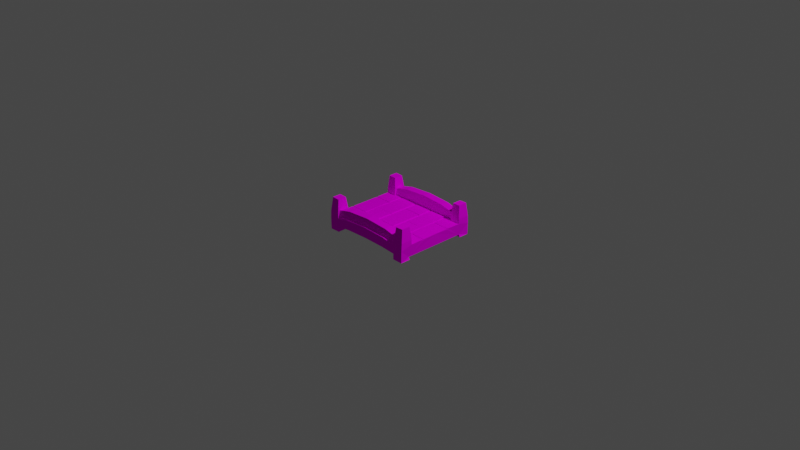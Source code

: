 # Source: BridgeStone.blend  (saved by Blender 2.91.10; exported with 4.5.12 LTS)
import bpy
from mathutils import Matrix  # noqa: F401  (used for matrix-valued properties, if any)

bpy.ops.wm.read_factory_settings(use_empty=True)
scene = bpy.context.scene
scene.name = 'Scene'

# ---- collections
col_collection = bpy.data.collections.new('Collection'); scene.collection.children.link(col_collection)

# ---- images (referenced by path relative to the original .blend; pixels are not part of the script)
import os
ASSET_DIR = os.environ.get("B2B_ASSET_DIR", "")  # directory of the original .blend (textures are referenced by path, not embedded)
HERE = os.path.dirname(os.path.abspath(__file__))  # packed textures are extracted next to this script under _unpacked/

def load_image(name, relpath, width, height, colorspace="sRGB"):
    """Load a texture the original file referenced (path relative to the .blend, or extracted next to this script)."""
    p = next((c for c in (os.path.join(HERE, relpath), os.path.join(ASSET_DIR, relpath)) if relpath and os.path.exists(c)), "")
    if p:
        img = bpy.data.images.load(p, check_existing=True)
        img.name = name
    else:  # same state as the original file: an image datablock whose file is absent (Cycles renders it pink)
        img = bpy.data.images.new(name, width, height)
        img.source = "FILE"
        img.filepath = "//" + (relpath or name)
    img.colorspace_settings.name = colorspace
    return img
img_palette128_png = load_image('Palette128.png', 'Palette128.png', 1024, 1024, 'sRGB')

# ---- materials (node trees are filled in below, after node groups)
mat_palette = bpy.data.materials.new('Palette')
mat_palette.use_transparent_shadow = False

# ---- material node trees
mat_palette.use_nodes = True; mat_palette.node_tree.nodes.clear()
_N = mat_palette.node_tree.nodes; _L = mat_palette.node_tree.links
n0 = _N.new('ShaderNodeOutputMaterial'); n0.name = 'Material Output'; n0.location = (300, 300)
n1 = _N.new('ShaderNodeTexImage'); n1.name = 'Image Texture'; n1.location = (-144, 723)
n1.image = img_palette128_png
n2 = _N.new('ShaderNodeBsdfDiffuse'); n2.name = 'Diffuse BSDF'; n2.location = (121, 408)
_L.new(n1.outputs[0], n2.inputs[0])
_L.new(n2.outputs[0], n0.inputs[0])
n0.is_active_output = True

# ---- world
world_world = bpy.data.worlds.new('World'); scene.world = world_world
world_world.use_nodes = True; world_world.node_tree.nodes.clear()
_N = world_world.node_tree.nodes; _L = world_world.node_tree.links
n0 = _N.new('ShaderNodeOutputWorld'); n0.name = 'World Output'; n0.location = (300, 300)
n1 = _N.new('ShaderNodeBackground'); n1.name = 'Background'; n1.location = (10, 300)
n1.inputs[0].default_value = (0.05088, 0.05088, 0.05088, 1.0)
_L.new(n1.outputs[0], n0.inputs[0])
n0.is_active_output = True
world_world.color = (0.05088, 0.05088, 0.05088)
world_world.use_sun_shadow = False
world_world.sun_shadow_jitter_overblur = 0.0

# ---- cameras
cam_camera = bpy.data.cameras.new('Camera')
cam_camera.clip_end = 100.0
cam_camera.ortho_scale = 7.314

# ---- lights
light_light = bpy.data.lights.new('Light', 'POINT')
light_light.transmission_factor = 0.0
light_light.energy = 1000.0
light_light.shadow_soft_size = 0.1
light_light.shadow_maximum_resolution = 0.006
light_light.use_absolute_resolution = True

# ---- meshes
me_cube = bpy.data.meshes.new('Cube')
me_cube.from_pydata([(1.043, 0.9226, -1.0), (1.039, 0.9226, 1.0), (0.0, 0.9226, -2.467), (0.0, 0.9226, -0.166), (0.4771, 0.9226, -0.04331), (0.5229, 0.9226, -2.207), (1.034, 0.0, -1.673), (1.013, 0.0, 1.0), (0.03337, 0.0, 0.1393), (0.0, 0.0, -1.673), (0.4854, 0.0, -0.2618), (0.6496, 0.0, -1.598), (0.0, 0.871, -2.467), (0.5229, 0.871, -2.207), (1.013, 0.6977, 1.0), (0.03337, 0.6977, -0.166), (0.0, 0.6977, -1.673), (0.4854, 0.6977, -0.04331), (0.6496, 0.6977, -1.406), (1.041, 0.6505, -1.673), (1.043, 0.6533, -2.737), (1.043, 0.9144, -2.737), (0.5228, 0.871, -3.994), (-6.707e-05, 0.871, -4.337), (-6.707e-05, 0.6977, -4.337), (0.4977, 0.6977, -3.994), (0.8194, 0.6977, -3.236), (0.8222, 0.9144, -3.194), (1.017, 0.6827, -5.639), (1.017, 0.8767, -5.639), (0.8478, 0.6827, -5.568), (0.8478, 0.8767, -5.575), (0.8198, 0.6977, -1.673), (0.819, 0.9226, -1.501), (0.8185, 0.871, -1.544), (0.8194, 0.8656, -3.242), (0.8193, 0.6492, -1.673), (0.8194, 0.6533, -3.236), (0.6319, 0.6977, -1.673), (0.6642, 0.0, -1.673), (0.6688, 0.6977, -1.673), (1.036, 0.3147, -1.673), (0.6653, 0.3116, -1.673), (1.036, 0.3543, -1.673), (0.6655, 0.3495, -1.673), (0.6496, 0.3268, -1.406), (1.036, 0.3351, -1.406), (0.6337, 0.3256, -1.673), (0.221, 0.0, -1.499), (0.2175, 0.6977, -1.406), (0.2424, 0.6977, -1.673), (0.195, 0.0, -1.673), (0.1956, 0.6977, -1.673), (0.2429, 0.3571, -1.673), (0.2193, 0.36, -1.406), (0.0, 0.3627, -1.406), (0.0, 0.3407, -1.673), (0.1953, 0.3364, -1.673), (0.1953, 0.3802, -1.673), (0.0, 0.385, -1.673), (0.2434, 0.01643, -1.673), (0.6349, 0.01535, -1.673), (0.8118, 0.9226, 0.2341), (0.7968, 0.6977, 0.2567), (0.8117, 0.9226, 1.494), (1.037, 0.9226, 1.525), (0.8217, 0.6977, 1.517), (1.037, 0.6977, 1.525)], [], [(5, 4, 62, 1, 33), (2, 3, 4, 5), (14, 63, 17, 10, 7), (17, 15, 8, 10), (18, 40, 44, 45), (5, 33, 34, 13), (2, 5, 13, 12), (0, 1, 14, 19), (0, 19, 20, 21), (4, 3, 15, 17), (12, 13, 22, 23), (1, 62, 64, 65), (13, 34, 35, 22), (22, 35, 26, 25), (23, 22, 25, 24), (26, 30, 37), (18, 38, 25), (30, 31, 29, 28), (27, 21, 29, 31), (21, 20, 28, 29), (26, 35, 31, 30), (32, 26, 37, 36), (19, 36, 37, 20), (27, 33, 0, 21), (33, 1, 0), (35, 34, 33, 27), (19, 14, 7, 6, 41, 46, 43), (26, 32, 40, 25), (31, 35, 27), (20, 37, 30, 28), (39, 42, 41, 6), (25, 38, 50, 49, 52, 16, 24), (25, 40, 18), (41, 42, 45, 46), (43, 44, 40, 32, 36, 19), (46, 45, 44, 43), (45, 47, 38, 18), (11, 48, 60, 61), (11, 45, 42, 39), (49, 50, 53, 54), (16, 52, 58, 59), (52, 49, 54, 58), (55, 54, 57, 56), (54, 53, 60, 48), (56, 57, 51, 9), (57, 54, 48, 51), (59, 58, 54, 55), (61, 60, 53, 50, 38, 47), (11, 61, 47, 45), (65, 64, 66, 67), (63, 62, 4, 17), (14, 1, 65, 67), (63, 14, 67, 66), (62, 63, 66, 64)])
_uv = me_cube.uv_layers.new(name='UVMap')
_uv.uv.foreach_set('vector', [0.02902, 0.4383, 0.03621, 0.4383, 0.03621, 0.4403, 0.03621, 0.4416, 0.02902, 0.4415, 0.02902, 0.4339, 0.03621, 0.4339, 0.03621, 0.4383, 0.02902, 0.4383, 0.03621, 0.4447, 0.0369, 0.4447, 0.03801, 0.4447, 0.03801, 0.4515, 0.03621, 0.4515, 0.03801, 0.4447, 0.0398, 0.4447, 0.0398, 0.4515, 0.03801, 0.4515, 0.03675, 0.4018, 0.03679, 0.4018, 0.03677, 0.4316, 0.03675, 0.4251, 0.9708, 0.5322, 0.977, 0.535, 0.9767, 0.535, 0.9708, 0.535, 0.9623, 0.5322, 0.9708, 0.5322, 0.9708, 0.535, 0.9623, 0.535, 0.02902, 0.4432, 0.03621, 0.4432, 0.03621, 0.4447, 0.02902, 0.4447, 0.02902, 0.4432, 0.02902, 0.4447, 0.02902, 0.4447, 0.02902, 0.4432, 0.03801, 0.4432, 0.0398, 0.4432, 0.0398, 0.4447, 0.03801, 0.4447, 0.02543, 0.4432, 0.02723, 0.4432, 0.02723, 0.4432, 0.02543, 0.4432, 0.03621, 0.4416, 0.03621, 0.4403, 0.03621, 0.4403, 0.03621, 0.4416, 0.02723, 0.4432, 0.02849, 0.4432, 0.02856, 0.4432, 0.02723, 0.4432, 0.966, 0.5499, 0.9699, 0.5499, 0.9699, 0.5715, 0.966, 0.5715, 0.9608, 0.5499, 0.966, 0.5499, 0.966, 0.5715, 0.9608, 0.5715, 0.02909, 0.4537, 0.02909, 0.4537, 0.02909, 0.4537, 0.02723, 0.4447, 0.02717, 0.4447, 0.02723, 0.4447, 0.9701, 0.5715, 0.97, 0.5499, 0.9712, 0.5499, 0.9712, 0.5715, 0.02861, 0.4432, 0.02902, 0.4432, 0.02902, 0.4432, 0.02861, 0.4432, 0.02902, 0.4432, 0.02902, 0.4447, 0.02902, 0.4447, 0.02902, 0.4432, 0.02909, 0.4537, 0.02906, 0.4369, 0.02906, 0.432, 0.02909, 0.4537, 0.02848, 0.4447, 0.02856, 0.4447, 0.02856, 0.4447, 0.02848, 0.4447, 0.02902, 0.4447, 0.02855, 0.4447, 0.02863, 0.4447, 0.02902, 0.4447, 0.02861, 0.4432, 0.02856, 0.4432, 0.02902, 0.4432, 0.02902, 0.4432, 0.02902, 0.4415, 0.03621, 0.4427, 0.02902, 0.4427, 0.02856, 0.4432, 0.02849, 0.4432, 0.02856, 0.4432, 0.02861, 0.4432, 0.02902, 0.4459, 0.03621, 0.4447, 0.03621, 0.4515, 0.02902, 0.4515, 0.02902, 0.45, 0.02902, 0.4499, 0.02902, 0.4497, 0.02856, 0.4447, 0.02848, 0.4447, 0.02731, 0.4447, 0.02723, 0.4447, 0.02906, 0.432, 0.02906, 0.4369, 0.02906, 0.432, 0.02902, 0.4447, 0.02863, 0.4447, 0.02863, 0.4447, 0.02902, 0.4447, 0.9709, 0.5866, 0.971, 0.5763, 0.9792, 0.5775, 0.9792, 0.5866, 0.02723, 0.4447, 0.02717, 0.4447, 0.02634, 0.4447, 0.02627, 0.4447, 0.02621, 0.4447, 0.02549, 0.4447, 0.02543, 0.4447, 0.02723, 0.4447, 0.02731, 0.4447, 0.02723, 0.4447, 0.04346, 0.4318, 0.04264, 0.4306, 0.04264, 0.4297, 0.04346, 0.4308, 0.9792, 0.5756, 0.971, 0.5742, 0.9712, 0.5445, 0.977, 0.5445, 0.977, 0.5519, 0.9792, 0.5522, 0.04346, 0.4308, 0.04264, 0.4297, 0.04264, 0.4285, 0.04346, 0.4299, 0.03675, 0.4251, 0.03672, 0.4101, 0.03672, 0.4018, 0.03675, 0.4018, 0.02878, 0.4719, 0.02499, 0.4722, 0.02499, 0.4718, 0.02878, 0.4716, 0.03675, 0.4431, 0.03675, 0.4268, 0.03675, 0.4276, 0.03676, 0.4439, 0.03141, 0.4425, 0.03145, 0.4425, 0.03146, 0.4458, 0.03141, 0.4458, 0.9626, 0.5528, 0.9661, 0.5526, 0.9661, 0.5559, 0.9626, 0.5561, 0.03136, 0.4425, 0.03141, 0.4425, 0.03141, 0.4458, 0.03136, 0.4458, 0.02162, 0.4633, 0.02512, 0.463, 0.02512, 0.4632, 0.02162, 0.4635, 0.03141, 0.4461, 0.03146, 0.4461, 0.03146, 0.4488, 0.03142, 0.4488, 0.9626, 0.5565, 0.9661, 0.5562, 0.9661, 0.559, 0.9626, 0.5593, 0.03136, 0.4462, 0.03141, 0.4461, 0.03142, 0.4489, 0.03137, 0.449, 0.02162, 0.4631, 0.02512, 0.4629, 0.02512, 0.463, 0.02162, 0.4633, 0.9705, 0.5584, 0.9667, 0.5587, 0.9667, 0.5519, 0.9666, 0.5445, 0.9705, 0.5445, 0.9705, 0.5527, 0.03675, 0.4431, 0.03672, 0.4158, 0.03672, 0.4101, 0.03675, 0.4268, 0.03621, 0.4432, 0.03693, 0.4432, 0.0369, 0.4447, 0.03621, 0.4447, 0.0369, 0.4447, 0.03693, 0.4432, 0.03801, 0.4432, 0.03801, 0.4447, 0.03621, 0.4447, 0.03621, 0.4432, 0.03621, 0.4432, 0.03621, 0.4447, 0.0369, 0.4447, 0.03621, 0.4447, 0.03621, 0.4447, 0.0369, 0.4447, 0.03693, 0.4432, 0.0369, 0.4447, 0.0369, 0.4447, 0.03693, 0.4432])
me_cube.materials.append(mat_palette)
me_cube.use_remesh_fix_poles = True
me_cube.use_remesh_preserve_attributes = False
me_cube.use_mirror_vertex_groups = False
me_cube.update()

# ---- objects
ob_light = bpy.data.objects.new('Light', light_light)
ob_camera = bpy.data.objects.new('Camera', cam_camera)
ob_stonebridge = bpy.data.objects.new('StoneBridge', me_cube)

# ---- transforms, parenting, visibility, modifiers, constraints
ob_light.location = (4.076, 1.005, 5.904)
ob_light.rotation_euler = (0.6503, 0.05522, 1.866)
ob_light.lock_rotations_4d = False
ob_light.empty_display_type = 'ARROWS'
ob_light.color = (0.0, 0.0, 0.0, 0.0)
ob_light.lineart.crease_threshold = 0.0
ob_camera.location = (7.359, -6.926, 4.958)
ob_camera.rotation_euler = (1.109, 0.0, 0.8149)
ob_camera.lock_rotations_4d = False
ob_camera.empty_display_type = 'ARROWS'
ob_camera.color = (0.0, 0.0, 0.0, 0.0)
ob_camera.display_type = 'WIRE'
ob_camera.lineart.crease_threshold = 0.0
ob_stonebridge.location = (0.0, 0.0, -0.06533)
ob_stonebridge.scale = (0.5, 0.5, -0.04922)
ob_stonebridge.lineart.crease_threshold = 0.0
_m = ob_stonebridge.modifiers.new('Mirror', 'MIRROR')
_m.use_axis = (True, True, False)

# ---- collection membership
col_collection.objects.link(ob_light)
col_collection.objects.link(ob_camera)
col_collection.objects.link(ob_stonebridge)

# ---- scene / render settings (as saved in the file)
scene.camera = ob_camera
scene.frame_start = 1; scene.frame_end = 250; scene.frame_set(15)
scene.render.engine = 'BLENDER_EEVEE_NEXT'
scene.cycles.use_denoising = False
scene.cycles.samples = 128
scene.cycles.sampling_pattern = 'TABULATED_SOBOL'
scene.cycles.use_adaptive_sampling = False
scene.cycles.use_light_tree = False
scene.view_settings.view_transform = 'Filmic'
bpy.context.view_layer.update()
